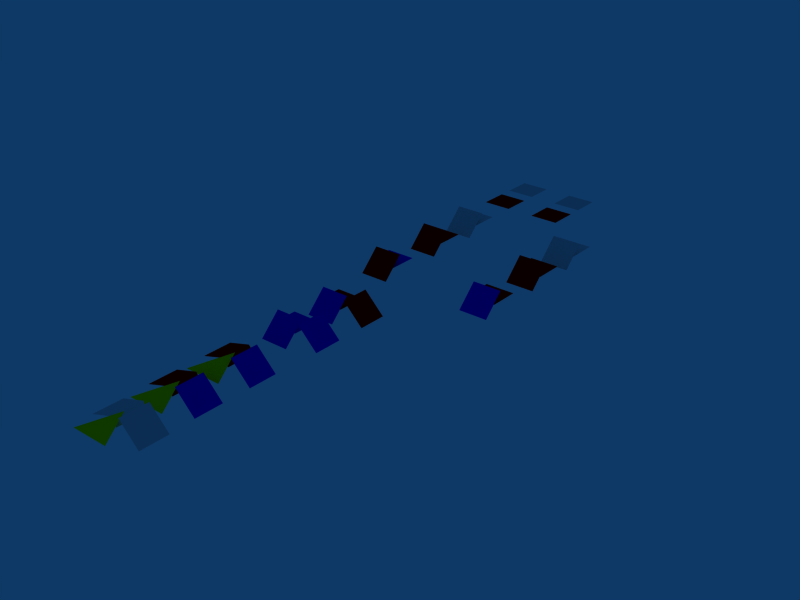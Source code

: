 # Source: meshes_split_materials_copied.test.blend  (saved by Blender 2.49.2; exported with 4.5.12 LTS)
import bpy
from mathutils import Matrix  # noqa: F401  (used for matrix-valued properties, if any)

bpy.ops.wm.read_factory_settings(use_empty=True)
scene = bpy.context.scene
scene.name = 'Scene'

# ---- collections
col_collection_1 = bpy.data.collections.new('Collection 1'); scene.collection.children.link(col_collection_1)

# ---- materials (node trees are filled in below, after node groups)
mat_material__25 = bpy.data.materials.new('Material_.25')
mat_material__25.alpha_threshold = 0.0
mat_material__25.diffuse_color = (0.77, 0.0, 0.0, 1.0)
mat_material__25.roughness = 0.5
mat_material__25.specular_intensity = 0.25
mat_material__25.line_color = (0.0, 0.0, 0.0, 1.0)
mat_material__75 = bpy.data.materials.new('Material_.75')
mat_material__75.alpha_threshold = 0.0
mat_material__75.diffuse_color = (0.0, 0.0, 0.88, 1.0)
mat_material__75.roughness = 0.5
mat_material__75.specular_intensity = 0.75
mat_material__75.line_color = (0.0, 0.0, 0.0, 1.0)
mat_material__9 = bpy.data.materials.new('Material_.9')
mat_material__9.alpha_threshold = 0.0
mat_material__9.diffuse_color = (0.99, 0.99, 0.0, 1.0)
mat_material__9.roughness = 0.5
mat_material__9.specular_intensity = 0.9
mat_material__9.line_color = (0.0, 0.0, 0.0, 1.0)

# ---- material node trees

# ---- world
world_world = bpy.data.worlds.new('World'); scene.world = world_world
world_world.color = (0.05656, 0.2208, 0.4)
world_world.use_sun_shadow = False
world_world.sun_shadow_jitter_overblur = 0.0
world_world.cycles.sampling_method = 'MANUAL'
world_world.cycles.sample_map_resolution = 256

# ---- meshes
me_plane_005 = bpy.data.meshes.new('Plane.005')
me_plane_005.from_pydata([(1.0, 1.0, 0.0), (1.0, -1.0, 0.0), (-1.0, -1.0, 0.0), (-1.0, 1.0, 0.0), (1.0, -0.3929, 0.7071), (1.0, -1.807, -0.7071), (-1.66, -1.807, -0.7071), (2.707, 1.0, -0.7071), (2.707, -1.0, -0.7071), (1.293, -1.0, 0.7071), (1.293, 1.0, 0.7071), (-5.96e-08, -0.4607, 0.0), (1.788e-07, 1.539, 0.0)], [], [(9, 8, 7, 10), (4, 5, 6), (0, 12, 11, 1), (12, 3, 2, 11)])
me_plane_005.polygons.foreach_set('use_smooth', [0, 1, 0, 0])
me_plane_005.polygons.foreach_set('material_index', [1, 2, 0, 0])
_uv = me_plane_005.uv_layers.new(name='UVTex')
_uv.uv.foreach_set('vector', [0.0, 0.0, 1.0, 0.0, 1.0, 1.0, 0.0, 1.0, 0.0, 0.0, 1.0, 0.0, 1.0, 1.0, 0.0, 0.0, 0.5, 1.49e-08, 0.5, 1.0, 0.0, 1.0, 0.5, 1.49e-08, 1.0, 0.0, 1.0, 1.0, 0.5, 1.0])
me_plane_005.materials.append(mat_material__25)
me_plane_005.materials.append(mat_material__75)
me_plane_005.materials.append(mat_material__9)
me_plane_005.use_remesh_preserve_volume = False
me_plane_005.use_remesh_preserve_attributes = False
me_plane_005.use_mirror_vertex_groups = False
me_plane_005.update()
me_plane_002 = bpy.data.meshes.new('Plane.002')
me_plane_002.from_pydata([(1.0, 1.0, 0.0), (1.0, -1.0, 0.0), (-1.0, -1.0, 0.0), (-1.0, 1.0, 0.0), (1.0, -0.3929, 0.7071), (1.0, -1.807, -0.7071), (-1.66, -1.807, -0.7071), (2.707, 1.0, -0.7071), (2.707, -1.0, -0.7071), (1.293, -1.0, 0.7071), (1.293, 1.0, 0.7071), (-5.96e-08, -0.4607, 0.0), (1.788e-07, 1.539, 0.0)], [], [(9, 8, 7, 10), (4, 5, 6), (0, 12, 11, 1), (12, 3, 2, 11)])
me_plane_002.polygons.foreach_set('use_smooth', [0, 1, 0, 0])
me_plane_002.polygons.foreach_set('material_index', [1, 2, 0, 0])
_uv = me_plane_002.uv_layers.new(name='UVTex')
_uv.uv.foreach_set('vector', [0.0, 0.0, 1.0, 0.0, 1.0, 1.0, 0.0, 1.0, 0.0, 0.0, 1.0, 0.0, 1.0, 1.0, 0.0, 0.0, 0.5, 1.49e-08, 0.5, 1.0, 0.0, 1.0, 0.5, 1.49e-08, 1.0, 0.0, 1.0, 1.0, 0.5, 1.0])
me_plane_002.materials.append(None)
me_plane_002.materials.append(None)
me_plane_002.materials.append(mat_material__9)
me_plane_002.use_remesh_preserve_volume = False
me_plane_002.use_remesh_preserve_attributes = False
me_plane_002.use_mirror_vertex_groups = False
me_plane_002.update()
me_plane_019 = bpy.data.meshes.new('Plane.019')
me_plane_019.from_pydata([(1.0, 1.0, 0.0), (1.0, -1.0, 0.0), (-1.0, -1.0, 0.0), (-1.0, 1.0, 0.0), (1.0, -0.3929, 0.7071), (1.0, -1.807, -0.7071), (-1.66, -1.807, -0.7071), (2.707, 1.0, -0.7071), (2.707, -1.0, -0.7071), (1.293, -1.0, 0.7071), (1.293, 1.0, 0.7071), (-5.96e-08, -0.4607, 0.0), (1.788e-07, 1.539, 0.0)], [], [(9, 8, 7, 10), (4, 5, 6), (0, 12, 11, 1), (12, 3, 2, 11)])
me_plane_019.polygons.foreach_set('use_smooth', [0, 1, 0, 0])
me_plane_019.polygons.foreach_set('material_index', [1, 2, 0, 0])
_uv = me_plane_019.uv_layers.new(name='UVTex')
_uv.uv.foreach_set('vector', [0.0, 0.0, 1.0, 0.0, 1.0, 1.0, 0.0, 1.0, 0.0, 0.0, 1.0, 0.0, 1.0, 1.0, 0.0, 0.0, 0.5, 1.49e-08, 0.5, 1.0, 0.0, 1.0, 0.5, 1.49e-08, 1.0, 0.0, 1.0, 1.0, 0.5, 1.0])
me_plane_019.materials.append(mat_material__25)
me_plane_019.materials.append(mat_material__75)
me_plane_019.materials.append(mat_material__9)
me_plane_019.use_remesh_preserve_volume = False
me_plane_019.use_remesh_preserve_attributes = False
me_plane_019.use_mirror_vertex_groups = False
me_plane_019.update()
me_plane_020 = bpy.data.meshes.new('Plane.020')
me_plane_020.from_pydata([(1.0, 1.0, 0.0), (1.0, -1.0, 0.0), (-1.0, -1.0, 0.0), (-1.0, 1.0, 0.0), (1.0, -0.3929, 0.7071), (1.0, -1.807, -0.7071), (-1.0, -1.807, -0.7071), (-1.0, -0.3929, 0.7071), (2.707, 1.0, -0.7071), (2.707, -1.0, -0.7071), (1.293, -1.0, 0.7071), (1.293, 1.0, 0.7071)], [], [(0, 3, 2, 1), (6, 5, 4, 7), (10, 9, 8, 11)])
me_plane_020.polygons.foreach_set('material_index', [1, 1, 1])
_uv = me_plane_020.uv_layers.new(name='UVTex')
_uv.uv.foreach_set('vector', [0.0, 0.0, 1.0, 0.0, 1.0, 1.0, 0.0, 1.0, 0.0, 0.0, 1.0, 0.0, 1.0, 1.0, 0.0, 1.0, 0.0, 0.0, 1.0, 0.0, 1.0, 1.0, 0.0, 1.0])
me_plane_020.materials.append(mat_material__25)
me_plane_020.materials.append(mat_material__75)
me_plane_020.materials.append(mat_material__9)
me_plane_020.use_remesh_preserve_volume = False
me_plane_020.use_remesh_preserve_attributes = False
me_plane_020.use_mirror_vertex_groups = False
me_plane_020.update()
me_plane_018 = bpy.data.meshes.new('Plane.018')
me_plane_018.from_pydata([(1.0, 1.0, 0.0), (1.0, -1.0, 0.0), (-1.0, -1.0, 0.0), (-1.0, 1.0, 0.0), (1.0, -0.3929, 0.7071), (1.0, -1.807, -0.7071), (-1.0, -1.807, -0.7071), (-1.0, -0.3929, 0.7071), (2.707, 1.0, -0.7071), (2.707, -1.0, -0.7071), (1.293, -1.0, 0.7071), (1.293, 1.0, 0.7071)], [], [(0, 3, 2, 1), (6, 5, 4, 7), (10, 9, 8, 11)])
me_plane_018.polygons.foreach_set('material_index', [0, 1, 0])
_uv = me_plane_018.uv_layers.new(name='UVTex')
_uv.uv.foreach_set('vector', [0.0, 0.0, 1.0, 0.0, 1.0, 1.0, 0.0, 1.0, 0.0, 0.0, 1.0, 0.0, 1.0, 1.0, 0.0, 1.0, 0.0, 0.0, 1.0, 0.0, 1.0, 1.0, 0.0, 1.0])
me_plane_018.materials.append(mat_material__25)
me_plane_018.materials.append(mat_material__75)
me_plane_018.materials.append(mat_material__9)
me_plane_018.use_remesh_preserve_volume = False
me_plane_018.use_remesh_preserve_attributes = False
me_plane_018.use_mirror_vertex_groups = False
me_plane_018.update()
me_plane_017 = bpy.data.meshes.new('Plane.017')
me_plane_017.from_pydata([(1.0, 1.0, 0.0), (1.0, -1.0, 0.0), (-1.0, -1.0, 0.0), (-1.0, 1.0, 0.0), (1.0, -0.3929, 0.7071), (1.0, -1.807, -0.7071), (-1.0, -1.807, -0.7071), (-1.0, -0.3929, 0.7071)], [], [(0, 3, 2, 1), (6, 5, 4, 7)])
me_plane_017.polygons.foreach_set('material_index', [0, 1])
_uv = me_plane_017.uv_layers.new(name='UVTex')
_uv.uv.foreach_set('vector', [0.0, 0.0, 1.0, 0.0, 1.0, 1.0, 0.0, 1.0, 0.0, 0.0, 1.0, 0.0, 1.0, 1.0, 0.0, 1.0])
me_plane_017.materials.append(mat_material__25)
me_plane_017.materials.append(mat_material__75)
me_plane_017.use_remesh_preserve_volume = False
me_plane_017.use_remesh_preserve_attributes = False
me_plane_017.use_mirror_vertex_groups = False
me_plane_017.update()
me_plane_016 = bpy.data.meshes.new('Plane.016')
me_plane_016.from_pydata([(1.0, 1.0, 0.0), (1.0, -1.0, 0.0), (-1.0, -1.0, 0.0), (-1.0, 1.0, 0.0), (1.0, -0.2929, 0.7071), (1.0, -1.707, -0.7071), (-1.0, -1.707, -0.7071), (-1.0, -0.2929, 0.7071)], [], [(0, 3, 2, 1), (6, 5, 4, 7)])
me_plane_016.polygons.foreach_set('material_index', [1, 0])
me_plane_016.materials.append(mat_material__25)
me_plane_016.materials.append(mat_material__75)
me_plane_016.use_remesh_preserve_volume = False
me_plane_016.use_remesh_preserve_attributes = False
me_plane_016.use_mirror_vertex_groups = False
me_plane_016.update()
me_plane_015 = bpy.data.meshes.new('Plane.015')
me_plane_015.from_pydata([(1.0, 1.0, 0.0), (1.0, -1.0, 0.0), (-1.0, -1.0, 0.0), (-1.0, 1.0, 0.0), (1.0, -0.2929, 0.7071), (1.0, -1.707, -0.7071), (-1.0, -1.707, -0.7071), (-1.0, -0.2929, 0.7071)], [], [(0, 3, 2, 1), (6, 5, 4, 7)])
me_plane_015.materials.append(mat_material__25)
me_plane_015.use_remesh_preserve_volume = False
me_plane_015.use_remesh_preserve_attributes = False
me_plane_015.use_mirror_vertex_groups = False
me_plane_015.update()
me_plane_014 = bpy.data.meshes.new('Plane.014')
me_plane_014.from_pydata([(1.0, 1.0, 0.0), (1.0, -1.0, 0.0), (-1.0, -1.0, 0.0), (-1.0, 1.0, 0.0), (1.0, -0.3929, 0.7071), (1.0, -1.807, -0.7071), (-1.0, -1.807, -0.7071), (-1.0, -0.3929, 0.7071)], [], [(0, 3, 2, 1), (6, 5, 4, 7)])
_uv = me_plane_014.uv_layers.new(name='UVTex')
_uv.uv.foreach_set('vector', [0.0, 0.0, 1.0, 0.0, 1.0, 1.0, 0.0, 1.0, 0.0, 0.0, 1.0, 0.0, 1.0, 1.0, 0.0, 1.0])
me_plane_014.materials.append(mat_material__25)
me_plane_014.use_remesh_preserve_volume = False
me_plane_014.use_remesh_preserve_attributes = False
me_plane_014.use_mirror_vertex_groups = False
me_plane_014.update()
me_plane_013 = bpy.data.meshes.new('Plane.013')
me_plane_013.from_pydata([(1.0, 1.0, 0.0), (1.0, -1.0, 0.0), (-1.0, -1.0, 0.0), (-1.0, 1.0, 0.0), (1.0, -0.3929, 0.7071), (1.0, -1.807, -0.7071), (-1.0, -1.807, -0.7071), (-1.0, -0.3929, 0.7071)], [], [(0, 3, 2, 1), (6, 5, 4, 7)])
_uv = me_plane_013.uv_layers.new(name='UVTex')
_uv.uv.foreach_set('vector', [0.0, 0.0, 1.0, 0.0, 1.0, 1.0, 0.0, 1.0, 0.0, 0.0, 1.0, 0.0, 1.0, 1.0, 0.0, 1.0])
me_plane_013.use_remesh_preserve_volume = False
me_plane_013.use_remesh_preserve_attributes = False
me_plane_013.use_mirror_vertex_groups = False
me_plane_013.update()
me_plane_012 = bpy.data.meshes.new('Plane.012')
me_plane_012.from_pydata([(1.0, 1.0, 0.0), (1.0, -1.0, 0.0), (-1.0, -1.0, 0.0), (-1.0, 1.0, 0.0), (1.0, -0.2929, 0.7071), (1.0, -1.707, -0.7071), (-1.0, -1.707, -0.7071), (-1.0, -0.2929, 0.7071)], [], [(0, 3, 2, 1), (6, 5, 4, 7)])
me_plane_012.use_remesh_preserve_volume = False
me_plane_012.use_remesh_preserve_attributes = False
me_plane_012.use_mirror_vertex_groups = False
me_plane_012.update()
me_plane_004 = bpy.data.meshes.new('Plane.004')
me_plane_004.from_pydata([(1.0, 1.0, 0.0), (1.0, -1.0, 0.0), (-1.0, -1.0, 0.0), (-1.0, 1.0, 0.0)], [], [(0, 3, 2, 1)])
me_plane_004.materials.append(mat_material__25)
me_plane_004.use_remesh_preserve_volume = False
me_plane_004.use_remesh_preserve_attributes = False
me_plane_004.use_mirror_vertex_groups = False
me_plane_004.update()
me_plane_003 = bpy.data.meshes.new('Plane.003')
me_plane_003.from_pydata([(1.0, 1.0, 0.0), (1.0, -1.0, 0.0), (-1.0, -1.0, 0.0), (-1.0, 1.0, 0.0)], [], [(0, 3, 2, 1)])
_uv = me_plane_003.uv_layers.new(name='UVTex')
_uv.uv.foreach_set('vector', [0.0, 0.0, 1.0, 0.0, 1.0, 1.0, 0.0, 1.0])
me_plane_003.materials.append(mat_material__25)
me_plane_003.use_remesh_preserve_volume = False
me_plane_003.use_remesh_preserve_attributes = False
me_plane_003.use_mirror_vertex_groups = False
me_plane_003.update()
me_plane_001 = bpy.data.meshes.new('Plane.001')
me_plane_001.from_pydata([(1.0, 1.0, 0.0), (1.0, -1.0, 0.0), (-1.0, -1.0, 0.0), (-1.0, 1.0, 0.0)], [], [(0, 3, 2, 1)])
_uv = me_plane_001.uv_layers.new(name='UVTex')
_uv.uv.foreach_set('vector', [0.0, 0.0, 1.0, 0.0, 1.0, 1.0, 0.0, 1.0])
me_plane_001.use_remesh_preserve_volume = False
me_plane_001.use_remesh_preserve_attributes = False
me_plane_001.use_mirror_vertex_groups = False
me_plane_001.update()
me_plane = bpy.data.meshes.new('Plane')
me_plane.from_pydata([(1.0, 1.0, 0.0), (1.0, -1.0, 0.0), (-1.0, -1.0, 0.0), (-1.0, 1.0, 0.0)], [], [(0, 3, 2, 1)])
me_plane.use_remesh_preserve_volume = False
me_plane.use_remesh_preserve_attributes = False
me_plane.use_mirror_vertex_groups = False
me_plane.update()

# ---- objects
ob_4face_tests = bpy.data.objects.new('4face_tests', None)
ob_4face_3mat_1tf = bpy.data.objects.new('4face_3mat_1tf', me_plane_005)
ob_4face_3mat_3tf_1as = bpy.data.objects.new('4face_3mat_3tf_1as', me_plane_002)
ob_4face_3mat_2tf = bpy.data.objects.new('4face_3mat_2tf', me_plane_019)
ob_3face_tests = bpy.data.objects.new('3face_tests', None)
ob_3face_3mat_3tf = bpy.data.objects.new('3face_3mat_3tf', me_plane_020)
ob_3face_3mat_2tf_2used = bpy.data.objects.new('3face_3mat_2tf_2used', me_plane_018)
ob_2face_tests = bpy.data.objects.new('2face_tests', None)
ob_2face_2mat_2tf = bpy.data.objects.new('2face_2mat_2tf', me_plane_017)
ob_2face_2mat_0tf = bpy.data.objects.new('2face_2mat_0tf', me_plane_016)
ob_2face_1mat_0tf = bpy.data.objects.new('2face_1mat_0tf', me_plane_015)
ob_2face_1mat_2tf = bpy.data.objects.new('2face_1mat_2tf', me_plane_014)
ob_2face_0mat_2tf = bpy.data.objects.new('2face_0mat_2tf', me_plane_013)
ob_2face_0mat_0tf = bpy.data.objects.new('2face_0mat_0tf', me_plane_012)
ob_1face_tests = bpy.data.objects.new('1face_tests', None)
ob_1face_1mat_0tf = bpy.data.objects.new('1face_1mat_0tf', me_plane_004)
ob_1face_1mat_1tf = bpy.data.objects.new('1face_1mat_1tf', me_plane_003)
ob_1face_0mat_1tf = bpy.data.objects.new('1face_0mat_1tf', me_plane_001)
ob_1face_0mat_0tf = bpy.data.objects.new('1face_0mat_0tf', me_plane)

# ---- transforms, parenting, visibility, modifiers, constraints
ob_4face_tests.location = (-1.0, -28.0, -1.0)
ob_4face_tests.lock_rotations_4d = False
ob_4face_tests.empty_display_type = 'ARROWS'
ob_4face_tests.empty_image_offset = (0.0, 0.0)
ob_4face_tests.lineart.crease_threshold = 0.0
ob_4face_3mat_1tf.parent = ob_4face_tests
ob_4face_3mat_1tf.matrix_parent_inverse = Matrix(((1.0, 0.0, 0.0, 1.0), (0.0, 1.0, 0.0, 28.0), (0.0, 0.0, 1.0, 1.0), (0.0, 0.0, 0.0, 1.0)))
ob_4face_3mat_1tf.location = (-0.1254, -30.2, -1.0)
ob_4face_3mat_1tf.lock_rotations_4d = False
ob_4face_3mat_1tf.empty_display_type = 'ARROWS'
ob_4face_3mat_1tf.lineart.crease_threshold = 0.0
ob_4face_3mat_3tf_1as.parent = ob_4face_tests
ob_4face_3mat_3tf_1as.matrix_parent_inverse = Matrix(((1.0, 0.0, 0.0, 1.0), (0.0, 1.0, 0.0, 28.0), (0.0, 0.0, 1.0, 1.0), (0.0, 0.0, 0.0, 1.0)))
ob_4face_3mat_3tf_1as.location = (0.0, -38.0, -1.0)
ob_4face_3mat_3tf_1as.lock_rotations_4d = False
ob_4face_3mat_3tf_1as.empty_display_type = 'ARROWS'
ob_4face_3mat_3tf_1as.lineart.crease_threshold = 0.0
ob_4face_3mat_2tf.parent = ob_4face_tests
ob_4face_3mat_2tf.matrix_parent_inverse = Matrix(((1.0, 0.0, 0.0, 1.0), (0.0, 1.0, 0.0, 28.0), (0.0, 0.0, 1.0, 1.0), (0.0, 0.0, 0.0, 1.0)))
ob_4face_3mat_2tf.location = (-0.1254, -34.2, -1.0)
ob_4face_3mat_2tf.lock_rotations_4d = False
ob_4face_3mat_2tf.empty_display_type = 'ARROWS'
ob_4face_3mat_2tf.lineart.crease_threshold = 0.0
ob_3face_tests.location = (-1.0, -20.0, -1.0)
ob_3face_tests.lock_rotations_4d = False
ob_3face_tests.empty_display_type = 'ARROWS'
ob_3face_tests.empty_image_offset = (0.0, 0.0)
ob_3face_tests.lineart.crease_threshold = 0.0
ob_3face_3mat_3tf.parent = ob_3face_tests
ob_3face_3mat_3tf.matrix_parent_inverse = Matrix(((1.0, 0.0, 0.0, 1.0), (0.0, 1.0, 0.0, 19.0), (0.0, 0.0, 1.0, 1.0), (0.0, 0.0, 0.0, 1.0)))
ob_3face_3mat_3tf.location = (0.0, -24.0, -1.0)
ob_3face_3mat_3tf.lock_rotations_4d = False
ob_3face_3mat_3tf.empty_display_type = 'ARROWS'
ob_3face_3mat_3tf.lineart.crease_threshold = 0.0
ob_3face_3mat_2tf_2used.parent = ob_3face_tests
ob_3face_3mat_2tf_2used.matrix_parent_inverse = Matrix(((1.0, 0.0, 0.0, 1.0), (0.0, 1.0, 0.0, 19.0), (0.0, 0.0, 1.0, 1.0), (0.0, 0.0, 0.0, 1.0)))
ob_3face_3mat_2tf_2used.location = (0.0, -20.0, -1.0)
ob_3face_3mat_2tf_2used.lock_rotations_4d = False
ob_3face_3mat_2tf_2used.empty_display_type = 'ARROWS'
ob_3face_3mat_2tf_2used.lineart.crease_threshold = 0.0
ob_2face_tests.location = (0.0, -7.0, 0.0)
ob_2face_tests.lock_rotations_4d = False
ob_2face_tests.empty_display_type = 'ARROWS'
ob_2face_tests.empty_image_offset = (0.0, 0.0)
ob_2face_tests.lineart.crease_threshold = 0.0
ob_2face_2mat_2tf.parent = ob_2face_tests
ob_2face_2mat_2tf.matrix_parent_inverse = Matrix(((1.0, 0.0, 0.0, 0.0), (0.0, 1.0, 0.0, 11.0), (0.0, 0.0, 1.0, 0.0), (0.0, 0.0, 0.0, 1.0)))
ob_2face_2mat_2tf.location = (8.0, -20.0, 0.0)
ob_2face_2mat_2tf.lock_rotations_4d = False
ob_2face_2mat_2tf.empty_display_type = 'ARROWS'
ob_2face_2mat_2tf.lineart.crease_threshold = 0.0
ob_2face_2mat_0tf.parent = ob_2face_tests
ob_2face_2mat_0tf.matrix_parent_inverse = Matrix(((1.0, 0.0, 0.0, 0.0), (0.0, 1.0, 0.0, 11.0), (0.0, 0.0, 1.0, 0.0), (0.0, 0.0, 0.0, 1.0)))
ob_2face_2mat_0tf.location = (0.0, -20.0, 0.0)
ob_2face_2mat_0tf.lock_rotations_4d = False
ob_2face_2mat_0tf.empty_display_type = 'ARROWS'
ob_2face_2mat_0tf.lineart.crease_threshold = 0.0
ob_2face_1mat_0tf.parent = ob_2face_tests
ob_2face_1mat_0tf.matrix_parent_inverse = Matrix(((1.0, 0.0, 0.0, 0.0), (0.0, 1.0, 0.0, 11.0), (0.0, 0.0, 1.0, 0.0), (0.0, 0.0, 0.0, 1.0)))
ob_2face_1mat_0tf.location = (0.0, -15.0, 0.0)
ob_2face_1mat_0tf.lock_rotations_4d = False
ob_2face_1mat_0tf.empty_display_type = 'ARROWS'
ob_2face_1mat_0tf.lineart.crease_threshold = 0.0
ob_2face_1mat_2tf.parent = ob_2face_tests
ob_2face_1mat_2tf.matrix_parent_inverse = Matrix(((1.0, 0.0, 0.0, 0.0), (0.0, 1.0, 0.0, 11.0), (0.0, 0.0, 1.0, 0.0), (0.0, 0.0, 0.0, 1.0)))
ob_2face_1mat_2tf.location = (8.0, -15.0, 0.0)
ob_2face_1mat_2tf.lock_rotations_4d = False
ob_2face_1mat_2tf.empty_display_type = 'ARROWS'
ob_2face_1mat_2tf.lineart.crease_threshold = 0.0
ob_2face_0mat_2tf.parent = ob_2face_tests
ob_2face_0mat_2tf.matrix_parent_inverse = Matrix(((1.0, 0.0, 0.0, 0.0), (0.0, 1.0, 0.0, 11.0), (0.0, 0.0, 1.0, 0.0), (0.0, 0.0, 0.0, 1.0)))
ob_2face_0mat_2tf.location = (8.0, -11.0, 0.0)
ob_2face_0mat_2tf.lock_rotations_4d = False
ob_2face_0mat_2tf.empty_display_type = 'ARROWS'
ob_2face_0mat_2tf.lineart.crease_threshold = 0.0
ob_2face_0mat_0tf.parent = ob_2face_tests
ob_2face_0mat_0tf.matrix_parent_inverse = Matrix(((1.0, 0.0, 0.0, 0.0), (0.0, 1.0, 0.0, 11.0), (0.0, 0.0, 1.0, 0.0), (0.0, 0.0, 0.0, 1.0)))
ob_2face_0mat_0tf.location = (0.0, -11.0, 0.0)
ob_2face_0mat_0tf.lock_rotations_4d = False
ob_2face_0mat_0tf.empty_display_type = 'ARROWS'
ob_2face_0mat_0tf.lineart.crease_threshold = 0.0
ob_1face_tests.location = (0.0, 0.0, 0.0)
ob_1face_tests.lock_rotations_4d = False
ob_1face_tests.empty_display_type = 'ARROWS'
ob_1face_tests.empty_image_offset = (0.0, 0.0)
ob_1face_tests.lineart.crease_threshold = 0.0
ob_1face_1mat_0tf.parent = ob_1face_tests
ob_1face_1mat_0tf.location = (0.0, -2.999, 0.0)
ob_1face_1mat_0tf.lock_rotations_4d = False
ob_1face_1mat_0tf.empty_display_type = 'ARROWS'
ob_1face_1mat_0tf.lineart.crease_threshold = 0.0
ob_1face_1mat_1tf.parent = ob_1face_tests
ob_1face_1mat_1tf.location = (4.0, -3.0, 0.0)
ob_1face_1mat_1tf.lock_rotations_4d = False
ob_1face_1mat_1tf.empty_display_type = 'ARROWS'
ob_1face_1mat_1tf.lineart.crease_threshold = 0.0
ob_1face_0mat_1tf.parent = ob_1face_tests
ob_1face_0mat_1tf.location = (4.0, 0.0, 0.0)
ob_1face_0mat_1tf.lock_rotations_4d = False
ob_1face_0mat_1tf.empty_display_type = 'ARROWS'
ob_1face_0mat_1tf.lineart.crease_threshold = 0.0
ob_1face_0mat_0tf.parent = ob_1face_tests
ob_1face_0mat_0tf.location = (0.0, 0.001004, 0.0)
ob_1face_0mat_0tf.lock_rotations_4d = False
ob_1face_0mat_0tf.empty_display_type = 'ARROWS'
ob_1face_0mat_0tf.lineart.crease_threshold = 0.0

# ---- collection membership
col_collection_1.objects.link(ob_4face_tests)
col_collection_1.objects.link(ob_4face_3mat_1tf)
col_collection_1.objects.link(ob_4face_3mat_3tf_1as)
col_collection_1.objects.link(ob_4face_3mat_2tf)
col_collection_1.objects.link(ob_3face_tests)
col_collection_1.objects.link(ob_3face_3mat_3tf)
col_collection_1.objects.link(ob_3face_3mat_2tf_2used)
col_collection_1.objects.link(ob_2face_tests)
col_collection_1.objects.link(ob_2face_2mat_2tf)
col_collection_1.objects.link(ob_2face_2mat_0tf)
col_collection_1.objects.link(ob_2face_1mat_0tf)
col_collection_1.objects.link(ob_2face_1mat_2tf)
col_collection_1.objects.link(ob_2face_0mat_2tf)
col_collection_1.objects.link(ob_2face_0mat_0tf)
col_collection_1.objects.link(ob_1face_tests)
col_collection_1.objects.link(ob_1face_1mat_0tf)
col_collection_1.objects.link(ob_1face_1mat_1tf)
col_collection_1.objects.link(ob_1face_0mat_1tf)
col_collection_1.objects.link(ob_1face_0mat_0tf)

# ---- scene / render settings (as saved in the file)
scene.frame_start = 1; scene.frame_end = 250; scene.frame_set(1)
scene.render.engine = 'BLENDER_EEVEE_NEXT'
scene.render.image_settings.file_format = 'JPEG'
scene.render.image_settings.color_mode = 'RGB'
scene.render.image_settings.compression = 90
scene.render.resolution_x = 800
scene.render.resolution_y = 600
scene.render.pixel_aspect_x = 100.0
scene.render.pixel_aspect_y = 100.0
scene.render.fps = 25
scene.render.dither_intensity = 0.0
scene.render.use_compositing = False
scene.render.use_sequencer = False
scene.render.bake_margin = 2
scene.render.bake_bias = 0.0
scene.render.use_stamp_time = False
scene.render.use_stamp_date = False
scene.render.use_stamp_frame = False
scene.render.use_stamp_camera = False
scene.render.use_stamp_scene = False
scene.render.use_stamp_filename = False
scene.render.use_stamp_render_time = False
scene.render.stamp_font_size = 0
scene.cycles.use_denoising = False
scene.cycles.samples = 10
scene.cycles.sampling_pattern = 'TABULATED_SOBOL'
scene.cycles.light_sampling_threshold = 0.0
scene.cycles.use_adaptive_sampling = False
scene.cycles.use_light_tree = False
scene.cycles.blur_glossy = 0.0
scene.cycles.volume_bounces = 1
scene.cycles.pixel_filter_type = 'GAUSSIAN'
scene.cycles.sample_clamp_indirect = 0.0
scene.view_settings.view_transform = 'Raw'
bpy.context.view_layer.update()

# ---- added for rendering (the .blend has no active camera): camera
cam_auto = bpy.data.cameras.new('AutoCamera')
cam_auto.lens = 50.0
cam_auto.sensor_width = 36.0
cam_auto.clip_end = 1000.0
ob_auto_camera = bpy.data.objects.new('AutoCamera', cam_auto)
scene.collection.objects.link(ob_auto_camera)
ob_auto_camera.location = (42.7242, -66.3433, 30.7935)
ob_auto_camera.rotation_euler = (1.09748, -7.21219e-08, 0.694738)
scene.camera = ob_auto_camera
bpy.context.view_layer.update()
